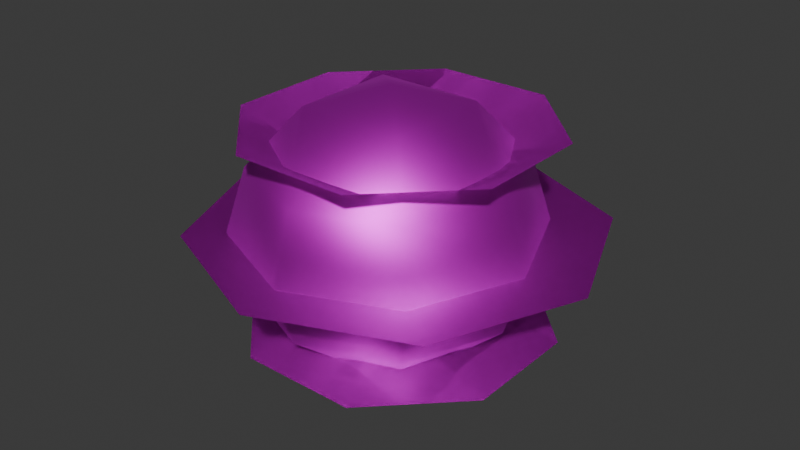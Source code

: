 # Source: PrismBall_X.blend  (saved by Blender 4.4.32; exported with 4.5.12 LTS)
import bpy
from mathutils import Matrix  # noqa: F401  (used for matrix-valued properties, if any)

bpy.ops.wm.read_factory_settings(use_empty=True)
scene = bpy.context.scene
scene.name = 'Scene'

# ---- images (referenced by path relative to the original .blend; pixels are not part of the script)
import os
ASSET_DIR = os.environ.get("B2B_ASSET_DIR", "")  # directory of the original .blend (textures are referenced by path, not embedded)
HERE = os.path.dirname(os.path.abspath(__file__))  # packed textures are extracted next to this script under _unpacked/

def load_image(name, relpath, width, height, colorspace="sRGB"):
    """Load a texture the original file referenced (path relative to the .blend, or extracted next to this script)."""
    p = next((c for c in (os.path.join(HERE, relpath), os.path.join(ASSET_DIR, relpath)) if relpath and os.path.exists(c)), "")
    if p:
        img = bpy.data.images.load(p, check_existing=True)
        img.name = name
    else:  # same state as the original file: an image datablock whose file is absent (Cycles renders it pink)
        img = bpy.data.images.new(name, width, height)
        img.source = "FILE"
        img.filepath = "//" + (relpath or name)
    img.colorspace_settings.name = colorspace
    return img
img_prismball_x_png = load_image('PrismBall_X.png', 'PrismBall_X.png', 1024, 1024, 'sRGB')

# ---- materials (node trees are filled in below, after node groups)
mat_sm_1 = bpy.data.materials.new('sm_1')
mat_sm_1.roughness = 0.5528
mat_sm_1.specular_intensity = 1.0
mat_sm_1.metallic = 1.0
mat_sm_0 = bpy.data.materials.new('sm_0')
mat_sm_0.roughness = 0.5528
mat_sm_0.specular_intensity = 1.0
mat_sm_0.metallic = 1.0

# ---- material node trees
mat_sm_1.use_nodes = True; mat_sm_1.node_tree.nodes.clear()
_N = mat_sm_1.node_tree.nodes; _L = mat_sm_1.node_tree.links
n0 = _N.new('ShaderNodeBsdfPrincipled'); n0.name = 'Principled BSDF'; n0.location = (10, 300)
n0.inputs[1].default_value = 1.0
n0.inputs[2].default_value = 0.5528
n0.inputs[13].default_value = 1.0
n0.inputs[27].default_value = (0.0, 0.0, 0.0, 1.0)
n0.inputs[28].default_value = 1.0
n1 = _N.new('ShaderNodeOutputMaterial'); n1.name = 'Material Output'; n1.location = (300, 300)
n2 = _N.new('ShaderNodeNormalMap'); n2.name = 'Normal Map'; n2.location = (-300, -300)
n2.label = 'Normal/Map'
n3 = _N.new('ShaderNodeTexImage'); n3.name = 'Image Texture'; n3.location = (-300, 600)
n3.image = img_prismball_x_png
_L.new(n0.outputs[0], n1.inputs[0])
_L.new(n2.outputs[0], n0.inputs[5])
_L.new(n3.outputs[0], n0.inputs[0])
n1.is_active_output = True
mat_sm_0.use_nodes = True; mat_sm_0.node_tree.nodes.clear()
_N = mat_sm_0.node_tree.nodes; _L = mat_sm_0.node_tree.links
n0 = _N.new('ShaderNodeBsdfPrincipled'); n0.name = 'Principled BSDF'; n0.location = (10, 300)
n0.inputs[1].default_value = 1.0
n0.inputs[2].default_value = 0.5528
n0.inputs[13].default_value = 1.0
n0.inputs[27].default_value = (0.0, 0.0, 0.0, 1.0)
n0.inputs[28].default_value = 1.0
n1 = _N.new('ShaderNodeOutputMaterial'); n1.name = 'Material Output'; n1.location = (300, 300)
n2 = _N.new('ShaderNodeNormalMap'); n2.name = 'Normal Map'; n2.location = (-300, -300)
n2.label = 'Normal/Map'
n3 = _N.new('ShaderNodeTexImage'); n3.name = 'Image Texture'; n3.location = (-300, 600)
n3.image = img_prismball_x_png
_L.new(n0.outputs[0], n1.inputs[0])
_L.new(n2.outputs[0], n0.inputs[5])
_L.new(n3.outputs[0], n0.inputs[0])
n1.is_active_output = True

# ---- world
world_world = bpy.data.worlds.new('World'); scene.world = world_world
world_world.use_nodes = True; world_world.node_tree.nodes.clear()
_N = world_world.node_tree.nodes; _L = world_world.node_tree.links
n0 = _N.new('ShaderNodeOutputWorld'); n0.name = 'World Output'; n0.location = (300, 300)
n1 = _N.new('ShaderNodeBackground'); n1.name = 'Background'; n1.location = (10, 300)
n1.inputs[0].default_value = (0.05088, 0.05088, 0.05088, 1.0)
_L.new(n1.outputs[0], n0.inputs[0])
n0.is_active_output = True
world_world.color = (0.05088, 0.05088, 0.05088)
world_world.sun_shadow_jitter_overblur = 0.0

# ---- meshes
me_sm_1_mesh0001 = bpy.data.meshes.new('sm_1_mesh0001')
me_sm_1_mesh0001.from_pydata([(22.86, -0.2082, -9.537e-07), (16.17, -0.2082, 16.17), (-9.537e-07, -0.03953, -9.537e-07), (16.17, -0.2082, 16.17), (-9.537e-07, -0.2082, 22.86), (-9.537e-07, -0.2082, 22.86), (-16.17, -0.2082, 16.17), (-16.17, -0.2082, 16.17), (-22.86, -0.2082, -9.537e-07), (16.17, -0.2082, -16.17), (22.86, -0.2082, -9.537e-07), (-9.537e-07, -0.03953, -9.537e-07), (-9.537e-07, -0.2082, -22.86), (16.17, -0.2082, -16.17), (-16.17, -0.2082, -16.17), (-9.537e-07, -0.2082, -22.86), (-22.86, -0.2082, -9.537e-07), (-16.17, -0.2082, -16.17), (-6.677, -11.27, -16.12), (-16.12, -11.27, -6.677), (-9.537e-07, -3.593, -9.537e-07), (6.677, -11.27, -16.12), (-6.677, -11.27, -16.12), (16.12, -11.27, -6.677), (6.677, -11.27, -16.12), (-16.12, -11.27, -6.677), (-16.12, -11.27, 6.677), (-16.12, -11.27, 6.677), (-6.677, -11.27, 16.12), (-9.537e-07, -3.593, -9.537e-07), (16.12, -11.27, 6.677), (16.12, -11.27, -6.677), (-6.677, -11.27, 16.12), (6.677, -11.27, 16.12), (6.677, -11.27, 16.12), (16.12, -11.27, 6.677), (-9.537e-07, 3.782, -9.537e-07), (-16.12, 11.46, -6.677), (-6.677, 11.46, -16.12), (-6.677, 11.46, -16.12), (6.677, 11.46, -16.12), (6.677, 11.46, -16.12), (16.12, 11.46, -6.677), (-16.12, 11.46, 6.677), (-16.12, 11.46, -6.677), (-9.537e-07, 3.782, -9.537e-07), (-6.677, 11.46, 16.12), (-16.12, 11.46, 6.677), (16.12, 11.46, -6.677), (16.12, 11.46, 6.677), (6.677, 11.46, 16.12), (-6.677, 11.46, 16.12), (16.12, 11.46, 6.677), (6.677, 11.46, 16.12), (-9.537e-07, -0.03953, -9.537e-07), (16.17, -0.2082, 16.17), (22.86, -0.2082, -9.537e-07), (-9.537e-07, -0.2082, 22.86), (16.17, -0.2082, 16.17), (-16.17, -0.2082, 16.17), (-9.537e-07, -0.2082, 22.86), (-22.86, -0.2082, -9.537e-07), (-16.17, -0.2082, 16.17), (-9.537e-07, -0.03953, -9.537e-07), (22.86, -0.2082, -9.537e-07), (16.17, -0.2082, -16.17), (16.17, -0.2082, -16.17), (-9.537e-07, -0.2082, -22.86), (-9.537e-07, -0.2082, -22.86), (-16.17, -0.2082, -16.17), (-16.17, -0.2082, -16.17), (-22.86, -0.2082, -9.537e-07), (-9.537e-07, -3.593, -9.537e-07), (-16.12, -11.27, -6.677), (-6.677, -11.27, -16.12), (-6.677, -11.27, -16.12), (6.677, -11.27, -16.12), (6.677, -11.27, -16.12), (16.12, -11.27, -6.677), (-16.12, -11.27, 6.677), (-16.12, -11.27, -6.677), (-9.537e-07, -3.593, -9.537e-07), (-6.677, -11.27, 16.12), (-16.12, -11.27, 6.677), (16.12, -11.27, -6.677), (16.12, -11.27, 6.677), (6.677, -11.27, 16.12), (-6.677, -11.27, 16.12), (16.12, -11.27, 6.677), (6.677, -11.27, 16.12), (-6.677, 11.46, -16.12), (-16.12, 11.46, -6.677), (-9.537e-07, 3.782, -9.537e-07), (6.677, 11.46, -16.12), (-6.677, 11.46, -16.12), (16.12, 11.46, -6.677), (6.677, 11.46, -16.12), (-16.12, 11.46, -6.677), (-16.12, 11.46, 6.677), (-16.12, 11.46, 6.677), (-6.677, 11.46, 16.12), (-9.537e-07, 3.782, -9.537e-07), (16.12, 11.46, 6.677), (16.12, 11.46, -6.677), (-6.677, 11.46, 16.12), (6.677, 11.46, 16.12), (6.677, 11.46, 16.12), (16.12, 11.46, 6.677), (9.731, 7.315, -9.731), (-0.7269, 0.0, -16.35), (-0.7269, 7.315, -14.06), (-12.8, 0.0, -11.35), (-11.18, 7.315, -9.731), (-17.8, 0.0, 0.7269), (-15.52, 7.315, 0.7269), (-12.8, 0.0, 12.8), (-11.18, 7.315, 11.18), (-0.7269, 0.0, 17.8), (-0.7269, 7.315, 15.52), (11.35, 0.0, 12.8), (9.731, 7.315, 11.18), (16.35, 0.0, 0.7269), (14.06, 7.315, 0.7269), (11.35, 0.0, -11.35), (9.731, 7.315, -9.731), (5.443, 13.62, -5.443), (9.731, 7.315, -9.731), (-0.7269, 7.315, -14.06), (-6.897, 13.62, -5.443), (-11.18, 7.315, -9.731), (-15.52, 7.315, 0.7269), (-6.897, 13.62, 6.897), (-11.18, 7.315, 11.18), (-0.7269, 7.315, 15.52), (5.443, 13.62, 6.897), (9.731, 7.315, 11.18), (14.06, 7.315, 0.7269), (-0.7269, 15.73, 0.7269), (9.731, -7.315, -9.731), (-0.7269, 0.0, -16.35), (11.35, 0.0, -11.35), (-0.7269, -7.315, -14.06), (-12.8, 0.0, -11.35), (-11.18, -7.315, -9.731), (-17.8, 0.0, 0.7269), (-15.52, -7.315, 0.7269), (-12.8, 0.0, 12.8), (-11.18, -7.315, 11.18), (-0.7269, 0.0, 17.8), (-0.7269, -7.315, 15.52), (11.35, 0.0, 12.8), (9.731, -7.315, 11.18), (16.35, 0.0, 0.7269), (14.06, -7.315, 0.7269), (11.35, 0.0, -11.35), (5.443, -13.62, -5.443), (-0.7269, -7.315, -14.06), (9.731, -7.315, -9.731), (-6.897, -13.62, -5.443), (-11.18, -7.315, -9.731), (-15.52, -7.315, 0.7269), (-6.897, -13.62, 6.897), (-11.18, -7.315, 11.18), (-0.7269, -7.315, 15.52), (5.443, -13.62, 6.897), (9.731, -7.315, 11.18), (14.06, -7.315, 0.7269), (-0.7269, -15.73, 0.7269), (11.35, 0.0, -11.35), (9.731, -7.315, -9.731)], [], [(53, 45, 52), (51, 45, 50), (49, 45, 48), (47, 45, 46), (44, 36, 43), (42, 36, 41), (40, 36, 39), (38, 36, 37), (29, 34, 35), (29, 32, 33), (29, 30, 31), (29, 27, 28), (20, 25, 26), (20, 23, 24), (20, 21, 22), (20, 18, 19), (11, 16, 17), (11, 14, 15), (11, 12, 13), (11, 9, 10), (2, 7, 8), (2, 5, 6), (2, 3, 4), (2, 0, 1), (101, 106, 107), (101, 104, 105), (101, 102, 103), (101, 99, 100), (92, 97, 98), (92, 95, 96), (92, 93, 94), (92, 90, 91), (89, 81, 88), (87, 81, 86), (85, 81, 84), (83, 81, 82), (80, 72, 79), (78, 72, 77), (76, 72, 75), (74, 72, 73), (71, 63, 70), (69, 63, 68), (67, 63, 66), (65, 63, 64), (62, 54, 61), (60, 54, 59), (58, 54, 57), (56, 54, 55), (153, 169, 154), (152, 153, 154), (151, 153, 152), (150, 151, 152), (149, 151, 150), (148, 149, 150), (147, 149, 148), (146, 147, 148), (145, 147, 146), (144, 145, 146), (143, 145, 144), (142, 143, 144), (141, 143, 142), (139, 141, 142), (138, 141, 139), (140, 138, 139), (108, 168, 109), (110, 108, 109), (110, 109, 111), (112, 110, 111), (112, 111, 113), (114, 112, 113), (114, 113, 115), (116, 114, 115), (116, 115, 117), (118, 116, 117), (118, 117, 119), (120, 118, 119), (120, 119, 121), (122, 120, 121), (122, 121, 123), (124, 122, 123), (166, 155, 157), (157, 155, 156), (156, 155, 158), (156, 158, 159), (159, 158, 160), (160, 158, 161), (160, 161, 162), (166, 164, 155), (155, 164, 167), (158, 155, 167), (161, 158, 167), (164, 161, 167), (163, 161, 164), (162, 161, 163), (165, 164, 166), (163, 164, 165), (126, 125, 136), (125, 134, 136), (136, 134, 135), (135, 134, 133), (134, 131, 133), (133, 131, 132), (132, 131, 130), (127, 125, 126), (128, 125, 127), (137, 125, 128), (137, 134, 125), (137, 131, 134), (137, 128, 131), (131, 128, 130), (130, 128, 129), (129, 128, 127)])
me_sm_1_mesh0001.polygons.foreach_set('use_smooth', [True] * 112)
me_sm_1_mesh0001.polygons.foreach_set('material_index', [0, 0, 0, 0, 0, 0, 0, 0, 0, 0, 0, 0, 0, 0, 0, 0, 0, 0, 0, 0, 0, 0, 0, 0, 0, 0, 0, 0, 0, 0, 0, 0, 0, 0, 0, 0, 0, 0, 0, 0, 0, 0, 0, 0, 0, 0, 0, 0, 1, 1, 1, 1, 1, 1, 1, 1, 1, 1, 1, 1, 1, 1, 1, 1, 1, 1, 1, 1, 1, 1, 1, 1, 1, 1, 1, 1, 1, 1, 1, 1, 1, 1, 1, 1, 1, 1, 1, 1, 1, 1, 1, 1, 1, 1, 1, 1, 1, 1, 1, 1, 1, 1, 1, 1, 1, 1, 1, 1, 1, 1, 1, 1])
_uv = me_sm_1_mesh0001.uv_layers.new(name='DiffuseUV')
_uv.uv.foreach_set('vector', [0.0382, 0.1307, 0.2229, 0.6006, 0.4075, 0.1307, 0.0382, 0.1307, 0.2229, 0.6006, 0.4075, 0.1307, 0.0382, 0.1307, 0.2229, 0.6006, 0.4075, 0.1307, 0.0382, 0.1307, 0.2229, 0.6006, 0.4075, 0.1307, 0.4075, 0.1307, 0.2229, 0.6006, 0.0382, 0.1307, 0.4075, 0.1307, 0.2229, 0.6006, 0.0382, 0.1307, 0.4075, 0.1307, 0.2229, 0.6006, 0.0382, 0.1307, 0.4075, 0.1307, 0.2229, 0.6006, 0.0382, 0.1307, 0.2229, 0.6006, 0.0382, 0.1307, 0.4075, 0.1307, 0.2229, 0.6006, 0.0382, 0.1307, 0.4075, 0.1307, 0.2229, 0.6006, 0.0382, 0.1307, 0.4075, 0.1307, 0.2229, 0.6006, 0.0382, 0.1307, 0.4075, 0.1307, 0.2229, 0.6006, 0.4075, 0.1307, 0.0382, 0.1307, 0.2229, 0.6006, 0.4075, 0.1307, 0.0382, 0.1307, 0.2229, 0.6006, 0.4075, 0.1307, 0.0382, 0.1307, 0.2229, 0.6006, 0.4075, 0.1307, 0.0382, 0.1307, 0.2229, 0.6006, 0.0382, 0.1307, 0.4075, 0.1307, 0.2229, 0.6006, 0.0382, 0.1307, 0.4075, 0.1307, 0.2229, 0.6006, 0.0382, 0.1307, 0.4075, 0.1307, 0.2229, 0.6006, 0.0382, 0.1307, 0.4075, 0.1307, 0.2229, 0.6006, 0.4075, 0.1307, 0.0382, 0.1307, 0.2229, 0.6006, 0.4075, 0.1307, 0.0382, 0.1307, 0.2229, 0.6006, 0.4075, 0.1307, 0.0382, 0.1307, 0.2229, 0.6006, 0.4075, 0.1307, 0.0382, 0.1307, 0.2229, 0.6006, 0.0382, 0.1307, 0.4075, 0.1307, 0.2229, 0.6006, 0.0382, 0.1307, 0.4075, 0.1307, 0.2229, 0.6006, 0.0382, 0.1307, 0.4075, 0.1307, 0.2229, 0.6006, 0.0382, 0.1307, 0.4075, 0.1307, 0.2229, 0.6006, 0.4075, 0.1307, 0.0382, 0.1307, 0.2229, 0.6006, 0.4075, 0.1307, 0.0382, 0.1307, 0.2229, 0.6006, 0.4075, 0.1307, 0.0382, 0.1307, 0.2229, 0.6006, 0.4075, 0.1307, 0.0382, 0.1307, 0.0382, 0.1307, 0.2229, 0.6006, 0.4075, 0.1307, 0.0382, 0.1307, 0.2229, 0.6006, 0.4075, 0.1307, 0.0382, 0.1307, 0.2229, 0.6006, 0.4075, 0.1307, 0.0382, 0.1307, 0.2229, 0.6006, 0.4075, 0.1307, 0.4075, 0.1307, 0.2229, 0.6006, 0.0382, 0.1307, 0.4075, 0.1307, 0.2229, 0.6006, 0.0382, 0.1307, 0.4075, 0.1307, 0.2229, 0.6006, 0.0382, 0.1307, 0.4075, 0.1307, 0.2229, 0.6006, 0.0382, 0.1307, 0.0382, 0.1307, 0.2229, 0.6006, 0.4075, 0.1307, 0.0382, 0.1307, 0.2229, 0.6006, 0.4075, 0.1307, 0.0382, 0.1307, 0.2229, 0.6006, 0.4075, 0.1307, 0.0382, 0.1307, 0.2229, 0.6006, 0.4075, 0.1307, 0.4075, 0.1307, 0.2229, 0.6006, 0.0382, 0.1307, 0.4075, 0.1307, 0.2229, 0.6006, 0.0382, 0.1307, 0.4075, 0.1307, 0.2229, 0.6006, 0.0382, 0.1307, 0.4075, 0.1307, 0.2229, 0.6006, 0.0382, 0.1307, 0.1037, 0.0965, 0.01099, 0.0965, 0.01099, 0.01171, 0.1037, 0.01171, 0.1037, 0.0965, 0.01099, 0.01171, 0.2069, 0.0965, 0.1037, 0.0965, 0.1037, 0.01171, 0.2069, 0.01171, 0.2069, 0.0965, 0.1037, 0.01171, 0.3278, 0.0965, 0.2069, 0.0965, 0.2069, 0.01171, 0.3279, 0.01171, 0.3278, 0.0965, 0.2069, 0.01171, 0.4587, 0.0965, 0.3278, 0.0965, 0.3279, 0.01171, 0.4587, 0.01171, 0.4587, 0.0965, 0.3279, 0.01171, 0.5956, 0.0965, 0.4587, 0.0965, 0.4587, 0.01171, 0.5956, 0.01171, 0.5956, 0.0965, 0.4587, 0.01171, 0.7307, 0.0965, 0.5956, 0.0965, 0.5956, 0.01171, 0.7307, 0.01171, 0.7307, 0.0965, 0.5956, 0.01171, 0.8628, 0.0965, 0.7307, 0.0965, 0.7307, 0.01171, 0.8628, 0.01171, 0.8628, 0.0965, 0.7307, 0.01171, 0.985, 0.0965, 0.8628, 0.0965, 0.8628, 0.01171, 0.9841, 0.01171, 0.985, 0.0965, 0.8628, 0.01171, 0.985, 0.0965, 0.9841, 0.01171, 0.8628, 0.01171, 0.8628, 0.0965, 0.985, 0.0965, 0.8628, 0.01171, 0.8628, 0.0965, 0.8628, 0.01171, 0.7307, 0.01171, 0.7307, 0.0965, 0.8628, 0.0965, 0.7307, 0.01171, 0.7307, 0.0965, 0.7307, 0.01171, 0.5956, 0.01171, 0.5956, 0.0965, 0.7307, 0.0965, 0.5956, 0.01171, 0.5956, 0.0965, 0.5956, 0.01171, 0.4587, 0.01171, 0.4587, 0.0965, 0.5956, 0.0965, 0.4587, 0.01171, 0.4587, 0.0965, 0.4587, 0.01171, 0.3279, 0.01171, 0.3278, 0.0965, 0.4587, 0.0965, 0.3279, 0.01171, 0.3278, 0.0965, 0.3279, 0.01171, 0.2069, 0.01171, 0.2069, 0.0965, 0.3278, 0.0965, 0.2069, 0.01171, 0.2069, 0.0965, 0.2069, 0.01171, 0.1037, 0.01171, 0.1037, 0.0965, 0.2069, 0.0965, 0.1037, 0.01171, 0.1037, 0.0965, 0.1037, 0.01171, 0.01099, 0.01171, 0.01099, 0.0965, 0.1037, 0.0965, 0.01099, 0.01171, 0.3658, 0.8722, 0.4674, 0.6106, 0.2657, 0.6081, 0.2657, 0.6081, 0.4674, 0.6106, 0.3799, 0.3605, 0.3799, 0.3605, 0.4674, 0.6106, 0.6242, 0.4521, 0.3799, 0.3605, 0.6242, 0.4521, 0.6238, 0.2358, 0.6238, 0.2358, 0.6242, 0.4521, 0.867, 0.3625, 0.867, 0.3625, 0.6242, 0.4521, 0.7747, 0.6106, 0.867, 0.3625, 0.7747, 0.6106, 0.9823, 0.6141, 0.3658, 0.8722, 0.6242, 0.7727, 0.4674, 0.6106, 0.4674, 0.6106, 0.6242, 0.7727, 0.6242, 0.6106, 0.6242, 0.4521, 0.4674, 0.6106, 0.6242, 0.6106, 0.7747, 0.6106, 0.6242, 0.4521, 0.6242, 0.6106, 0.6242, 0.7727, 0.7747, 0.6106, 0.6242, 0.6106, 0.8664, 0.8648, 0.7747, 0.6106, 0.6242, 0.7727, 0.9823, 0.6141, 0.7747, 0.6106, 0.8664, 0.8648, 0.6215, 0.9817, 0.6242, 0.7727, 0.3658, 0.8722, 0.8664, 0.8648, 0.6242, 0.7727, 0.6215, 0.9817, 0.2657, 0.6081, 0.4674, 0.6106, 0.3658, 0.8722, 0.4674, 0.6106, 0.6242, 0.7727, 0.3658, 0.8722, 0.3658, 0.8722, 0.6242, 0.7727, 0.6215, 0.9817, 0.6215, 0.9817, 0.6242, 0.7727, 0.8664, 0.8648, 0.6242, 0.7727, 0.7747, 0.6106, 0.8664, 0.8648, 0.8664, 0.8648, 0.7747, 0.6106, 0.9823, 0.6141, 0.9823, 0.6141, 0.7747, 0.6106, 0.867, 0.3625, 0.3799, 0.3605, 0.4674, 0.6106, 0.2657, 0.6081, 0.6242, 0.4521, 0.4674, 0.6106, 0.3799, 0.3605, 0.6242, 0.6106, 0.4674, 0.6106, 0.6242, 0.4521, 0.6242, 0.6106, 0.6242, 0.7727, 0.4674, 0.6106, 0.6242, 0.6106, 0.7747, 0.6106, 0.6242, 0.7727, 0.6242, 0.6106, 0.6242, 0.4521, 0.7747, 0.6106, 0.7747, 0.6106, 0.6242, 0.4521, 0.867, 0.3625, 0.867, 0.3625, 0.6242, 0.4521, 0.6238, 0.2358, 0.6238, 0.2358, 0.6242, 0.4521, 0.3799, 0.3605])
_ca = me_sm_1_mesh0001.color_attributes.new('Attribute', 'BYTE_COLOR', 'CORNER')
_ca.data.foreach_set('color', [0.0, 0.0, 0.0, 0.0, 0.0, 0.0, 0.0, 0.0, 0.0, 0.0, 0.0, 0.0, 0.0, 0.0, 0.0, 0.0, 0.0, 0.0, 0.0, 0.0, 0.0, 0.0, 0.0, 0.0, 0.0, 0.0, 0.0, 0.0, 0.0, 0.0, 0.0, 0.0, 0.0, 0.0, 0.0, 0.0, 0.0, 0.0, 0.0, 0.0, 0.0, 0.0, 0.0, 0.0, 0.0, 0.0, 0.0, 0.0, 0.0, 0.0, 0.0, 0.0, 0.0, 0.0, 0.0, 0.0, 0.0, 0.0, 0.0, 0.0, 0.0, 0.0, 0.0, 0.0, 0.0, 0.0, 0.0, 0.0, 0.0, 0.0, 0.0, 0.0, 0.0, 0.0, 0.0, 0.0, 0.0, 0.0, 0.0, 0.0, 0.0, 0.0, 0.0, 0.0, 0.0, 0.0, 0.0, 0.0, 0.0, 0.0, 0.0, 0.0, 0.0, 0.0, 0.0, 0.0, 0.0, 0.0, 0.0, 0.0, 0.0, 0.0, 0.0, 0.0, 0.0, 0.0, 0.0, 0.0, 0.0, 0.0, 0.0, 0.0, 0.0, 0.0, 0.0, 0.0, 0.0, 0.0, 0.0, 0.0, 0.0, 0.0, 0.0, 0.0, 0.0, 0.0, 0.0, 0.0, 0.0, 0.0, 0.0, 0.0, 0.0, 0.0, 0.0, 0.0, 0.0, 0.0, 0.0, 0.0, 0.0, 0.0, 0.0, 0.0, 0.0, 0.0, 0.0, 0.0, 0.0, 0.0, 0.0, 0.0, 0.0, 0.0, 0.0, 0.0, 0.0, 0.0, 0.0, 0.0, 0.0, 0.0, 0.0, 0.0, 0.0, 0.0, 0.0, 0.0, 0.0, 0.0, 0.0, 0.0, 0.0, 0.0, 0.0, 0.0, 0.0, 0.0, 0.0, 0.0, 0.0, 0.0, 0.0, 0.0, 0.0, 0.0, 0.0, 0.0, 0.0, 0.0, 0.0, 0.0, 0.0, 0.0, 0.0, 0.0, 0.0, 0.0, 0.0, 0.0, 0.0, 0.0, 0.0, 0.0, 0.0, 0.0, 0.0, 0.0, 0.0, 0.0, 0.0, 0.0, 0.0, 0.0, 0.0, 0.0, 0.0, 0.0, 0.0, 0.0, 0.0, 0.0, 0.0, 0.0, 0.0, 0.0, 0.0, 0.0, 0.0, 0.0, 0.0, 0.0, 0.0, 0.0, 0.0, 0.0, 0.0, 0.0, 0.0, 0.0, 0.0, 0.0, 0.0, 0.0, 0.0, 0.0, 0.0, 0.0, 0.0, 0.0, 0.0, 0.0, 0.0, 0.0, 0.0, 0.0, 0.0, 0.0, 0.0, 0.0, 0.0, 0.0, 0.0, 0.0, 0.0, 0.0, 0.0, 0.0, 0.0, 0.0, 0.0, 0.0, 0.0, 0.0, 0.0, 0.0, 0.0, 0.0, 0.0, 0.0, 0.0, 0.0, 0.0, 0.0, 0.0, 0.0, 0.0, 0.0, 0.0, 0.0, 0.0, 0.0, 0.0, 0.0, 0.0, 0.0, 0.0, 0.0, 0.0, 0.0, 0.0, 0.0, 0.0, 0.0, 0.0, 0.0, 0.0, 0.0, 0.0, 0.0, 0.0, 0.0, 0.0, 0.0, 0.0, 0.0, 0.0, 0.0, 0.0, 0.0, 0.0, 0.0, 0.0, 0.0, 0.0, 0.0, 0.0, 0.0, 0.0, 0.0, 0.0, 0.0, 0.0, 0.0, 0.0, 0.0, 0.0, 0.0, 0.0, 0.0, 0.0, 0.0, 0.0, 0.0, 0.0, 0.0, 0.0, 0.0, 0.0, 0.0, 0.0, 0.0, 0.0, 0.0, 0.0, 0.0, 0.0, 0.0, 0.0, 0.0, 0.0, 0.0, 0.0, 0.0, 0.0, 0.0, 0.0, 0.0, 0.0, 0.0, 0.0, 0.0, 0.0, 0.0, 0.0, 0.0, 0.0, 0.0, 0.0, 0.0, 0.0, 0.0, 0.0, 0.0, 0.0, 0.0, 0.0, 0.0, 0.0, 0.0, 0.0, 0.0, 0.0, 0.0, 0.0, 0.0, 0.0, 0.0, 0.0, 0.0, 0.0, 0.0, 0.0, 0.0, 0.0, 0.0, 0.0, 0.0, 0.0, 0.0, 0.0, 0.0, 0.0, 0.0, 0.0, 0.0, 0.0, 0.0, 0.0, 0.0, 0.0, 0.0, 0.0, 0.0, 0.0, 0.0, 0.0, 0.0, 0.0, 0.0, 0.0, 0.0, 0.0, 0.0, 0.0, 0.0, 0.0, 0.0, 0.0, 0.0, 0.0, 0.0, 0.0, 0.0, 0.0, 0.0, 0.0, 0.0, 0.0, 0.0, 0.0, 0.0, 0.0, 0.0, 0.0, 0.0, 0.0, 0.0, 0.0, 0.0, 0.0, 0.0, 0.0, 0.0, 0.0, 0.0, 0.0, 0.0, 0.0, 0.0, 0.0, 0.0, 0.0, 0.0, 0.0, 0.0, 0.0, 0.0, 0.0, 0.0, 0.0, 0.0, 0.0, 0.0, 0.0, 0.0, 0.0, 0.0, 0.0, 0.0, 0.0, 0.0, 0.0, 0.0, 0.0, 0.0, 0.0, 0.0, 0.0, 0.0, 0.0, 0.0, 0.0, 0.0, 0.0, 0.0, 0.0, 0.0, 0.0, 0.0, 0.0, 0.0, 0.0, 0.0, 0.0, 0.0, 0.0, 0.0, 0.0, 0.0, 0.0, 0.0, 0.0, 0.0, 0.0, 0.0, 0.0, 0.0, 0.0, 0.0, 0.0, 0.0, 0.0, 0.0, 0.0, 0.0, 0.0, 0.0, 0.0, 0.0, 0.0, 0.0, 0.0, 0.0, 0.0, 0.0, 0.0, 0.0, 0.0, 0.0, 0.0, 0.0, 0.0, 0.0, 0.0, 0.0, 0.0, 0.0, 0.0, 0.0, 0.0, 0.0, 0.0, 0.0, 0.0, 0.0, 0.0, 0.0, 0.0, 0.0, 0.0, 0.0, 0.0, 0.0, 0.0, 0.0, 0.0, 0.0, 0.0, 0.0, 0.0, 0.0, 0.0, 0.0, 0.0, 0.0, 0.0, 0.0, 0.0, 0.0, 0.0, 0.0, 0.0, 0.0, 0.0, 0.0, 0.0, 0.0, 0.0, 0.0, 0.0, 0.0, 0.0, 0.0, 0.0, 0.0, 0.0, 0.0, 0.0, 0.0, 0.0, 0.0, 0.0, 0.0, 0.0, 0.0, 0.0, 0.0, 0.0, 0.0, 0.0, 0.0, 0.0, 0.0, 0.0, 0.0, 0.0, 0.0, 0.0, 0.0, 0.0, 0.0, 0.0, 0.0, 0.0, 0.0, 0.0, 0.0, 0.0, 0.0, 0.0, 0.0, 0.0, 0.0, 0.0, 0.0, 0.0, 0.0, 0.0, 0.0, 0.0, 0.0, 0.0, 0.0, 0.0, 0.0, 0.0, 0.0, 0.0, 0.0, 0.0, 0.0, 0.0, 0.0, 0.0, 0.0, 0.0, 0.0, 0.0, 0.0, 0.0, 0.0, 0.0, 0.0, 0.0, 0.0, 0.0, 0.0, 0.0, 0.0, 0.0, 0.0, 0.0, 0.0, 0.0, 0.0, 0.0, 0.0, 0.0, 0.0, 0.0, 0.0, 0.0, 0.0, 0.0, 0.0, 0.0, 0.0, 0.0, 0.0, 0.0, 0.0, 0.0, 0.0, 0.0, 0.0, 0.0, 0.0, 0.0, 0.0, 0.0, 0.0, 0.0, 0.0, 0.0, 0.0, 0.0, 0.0, 0.0, 0.0, 0.0, 0.0, 0.0, 0.0, 0.0, 0.0, 0.0, 0.0, 0.0, 0.0, 0.0, 0.0, 0.0, 0.0, 0.0, 0.0, 0.0, 0.0, 0.0, 0.0, 0.0, 0.0, 0.0, 0.0, 0.0, 0.0, 0.0, 0.0, 0.0, 0.0, 0.0, 0.0, 0.0, 0.0, 0.0, 0.0, 0.0, 0.0, 0.0, 0.0, 0.0, 0.0, 0.0, 0.0, 0.0, 0.0, 0.0, 0.0, 0.0, 0.0, 0.0, 0.0, 0.0, 0.0, 0.0, 0.0, 0.0, 0.0, 0.0, 0.0, 0.0, 0.0, 0.0, 0.0, 0.0, 0.0, 0.0, 0.0, 0.0, 0.0, 0.0, 0.0, 0.0, 0.0, 0.0, 0.0, 0.0, 0.0, 0.0, 0.0, 0.0, 0.0, 0.0, 0.0, 0.0, 0.0, 0.0, 0.0, 0.0, 0.0, 0.0, 0.0, 0.0, 0.0, 0.0, 0.0, 0.0, 0.0, 0.0, 0.0, 0.0, 0.0, 0.0, 0.0, 0.0, 0.0, 0.0, 0.0, 0.0, 0.0, 0.0, 0.0, 0.0, 0.0, 0.0, 0.0, 0.0, 0.0, 0.0, 0.0, 0.0, 0.0, 0.0, 0.0, 0.0, 0.0, 0.0, 0.0, 0.0, 0.0, 0.0, 0.0, 0.0, 0.0, 0.0, 0.0, 0.0, 0.0, 0.0, 0.0, 0.0, 0.0, 0.0, 0.0, 0.0, 0.0, 0.0, 0.0, 0.0, 0.0, 0.0, 0.0, 0.0, 0.0, 0.0, 0.0, 0.0, 0.0, 0.0, 0.0, 0.0, 0.0, 0.0, 0.0, 0.0, 0.0, 0.0, 0.0, 0.0, 0.0, 0.0, 0.0, 0.0, 0.0, 0.0, 0.0, 0.0, 0.0, 0.0, 0.0, 0.0, 0.0, 0.0, 0.0, 0.0, 0.0, 0.0, 0.0, 0.0, 0.0, 0.0, 0.0, 0.0, 0.0, 0.0, 0.0, 0.0, 0.0, 0.0, 0.0, 0.0, 0.0, 0.0, 0.0, 0.0, 0.0, 0.0, 0.0, 0.0, 0.0, 0.0, 0.0, 0.0, 0.0, 0.0, 0.0, 0.0, 0.0, 0.0, 0.0, 0.0, 0.0, 0.0, 0.0, 0.0, 0.0, 0.0, 0.0, 0.0, 0.0, 0.0, 0.0, 0.0, 0.0, 0.0, 0.0, 0.0, 0.0, 0.0, 0.0, 0.0, 0.0, 0.0, 0.0, 0.0, 0.0, 0.0, 0.0, 0.0, 0.0, 0.0, 0.0, 0.0, 0.0, 0.0, 0.0, 0.0, 0.0, 0.0, 0.0, 0.0, 0.0, 0.0, 0.0, 0.0, 0.0, 0.0, 0.0, 0.0, 0.0, 0.0, 0.0, 0.0, 0.0, 0.0, 0.0, 0.0, 0.0, 0.0, 0.0, 0.0, 0.0, 0.0, 0.0, 0.0, 0.0, 0.0, 0.0, 0.0, 0.0, 0.0, 0.0, 0.0, 0.0, 0.0, 0.0, 0.0, 0.0, 0.0, 0.0, 0.0, 0.0, 0.0, 0.0, 0.0, 0.0, 0.0, 0.0, 0.0, 0.0, 0.0, 0.0, 0.0, 0.0, 0.0, 0.0, 0.0, 0.0, 0.0, 0.0, 0.0, 0.0, 0.0, 0.0, 0.0, 0.0, 0.0, 0.0, 0.0, 0.0, 0.0, 0.0, 0.0, 0.0, 0.0, 0.0, 0.0, 0.0, 0.0, 0.0, 0.0, 0.0, 0.0, 0.0, 0.0, 0.0, 0.0, 0.0, 0.0, 0.0, 0.0, 0.0, 0.0, 0.0, 0.0, 0.0, 0.0, 0.0, 0.0, 0.0, 0.0, 0.0, 0.0, 0.0, 0.0, 0.0, 0.0, 0.0, 0.0, 0.0, 0.0, 0.0, 0.0, 0.0, 0.0, 0.0, 0.0, 0.0, 0.0, 0.0, 0.0, 0.0, 0.0, 0.0, 0.0, 0.0, 0.0, 0.0, 0.0, 0.0, 0.0, 0.0, 0.0, 0.0, 0.0, 0.0, 0.0, 0.0, 0.0, 0.0, 0.0, 0.0, 0.0, 0.0, 0.0, 0.0, 0.0, 0.0, 0.0, 0.0, 0.0, 0.0, 0.0, 0.0, 0.0, 0.0, 0.0, 0.0, 0.0, 0.0, 0.0, 0.0, 0.0, 0.0, 0.0, 0.0, 0.0, 0.0, 0.0, 0.0, 0.0, 0.0, 0.0, 0.0, 0.0, 0.0, 0.0, 0.0, 0.0, 0.0, 0.0, 0.0, 0.0, 0.0, 0.0, 0.0, 0.0, 0.0, 0.0, 0.0, 0.0, 0.0, 0.0, 0.0, 0.0, 0.0, 0.0, 0.0, 0.0, 0.0, 0.0, 0.0, 0.0, 0.0, 0.0, 0.0, 0.0, 0.0, 0.0, 0.0, 0.0, 0.0, 0.0, 0.0, 0.0, 0.0, 0.0, 0.0, 0.0, 0.0, 0.0, 0.0, 0.0, 0.0, 0.0, 0.0, 0.0, 0.0, 0.0, 0.0, 0.0, 0.0, 0.0, 0.0, 0.0, 0.0, 0.0, 0.0, 0.0, 0.0, 0.0, 0.0, 0.0, 0.0, 0.0, 0.0, 0.0, 0.0, 0.0, 0.0, 0.0, 0.0, 0.0, 0.0, 0.0, 0.0, 0.0, 0.0, 0.0, 0.0, 0.0, 0.0, 0.0, 0.0, 0.0, 0.0, 0.0, 0.0, 0.0, 0.0, 0.0, 0.0, 0.0, 0.0, 0.0, 0.0, 0.0, 0.0, 0.0, 0.0, 0.0, 0.0, 0.0, 0.0, 0.0, 0.0, 0.0, 0.0, 0.0, 0.0, 0.0, 0.0, 0.0, 0.0, 0.0, 0.0, 0.0, 0.0, 0.0, 0.0, 0.0, 0.0, 0.0, 0.0, 0.0, 0.0, 0.0, 0.0, 0.0, 0.0, 0.0, 0.0, 0.0, 0.0, 0.0, 0.0, 0.0, 0.0, 0.0, 0.0, 0.0, 0.0, 0.0, 0.0, 0.0, 0.0, 0.0, 0.0, 0.0, 0.0, 0.0, 0.0, 0.0, 0.0, 0.0, 0.0, 0.0, 0.0, 0.0, 0.0, 0.0, 0.0, 0.0, 0.0, 0.0, 0.0, 0.0, 0.0, 0.0, 0.0, 0.0, 0.0, 0.0, 0.0, 0.0, 0.0, 0.0, 0.0, 0.0, 0.0, 0.0, 0.0, 0.0, 0.0])
me_sm_1_mesh0001.materials.append(mat_sm_1)
me_sm_1_mesh0001.materials.append(mat_sm_0)
me_sm_1_mesh0001.update()
me_sm_1_mesh0001.normals_split_custom_set([tuple(v) for v in zip(*[iter([0.1542, -0.9153, 0.3721, 8.494e-06, -1.0, 4.725e-05, 0.3721, -0.9153, 0.1542, -0.1541, -0.9153, 0.3721, -2.74e-05, -1.0, 3.951e-05, 0.1541, -0.9153, 0.3721, 0.3721, -0.9153, 0.1541, 3.938e-05, -1.0, 2.728e-05, 0.3721, -0.9153, -0.1541, -0.3721, -0.9153, 0.1542, -4.737e-05, -1.0, 8.531e-06, -0.1542, -0.9153, 0.3721, -0.3721, -0.9153, -0.1541, -3.951e-05, -1.0, -2.745e-05, -0.3721, -0.9153, 0.1541, 0.3721, -0.9153, -0.1542, 4.724e-05, -1.0, -8.456e-06, 0.1542, -0.9153, -0.3721, 0.1541, -0.9153, -0.3721, 2.742e-05, -1.0, -3.936e-05, -0.1541, -0.9153, -0.3721, -0.1542, -0.9153, -0.3721, -8.628e-06, -1.0, -4.724e-05, -0.3721, -0.9153, -0.1542, 4.727e-05, 1.0, 8.546e-06, 0.1542, 0.9153, 0.3721, 0.3721, 0.9153, 0.1542, 2.731e-05, 1.0, 3.953e-05, -0.1541, 0.9153, 0.3721, 0.1541, 0.9153, 0.3721, 3.954e-05, 1.0, -2.734e-05, 0.3721, 0.9153, 0.1541, 0.3721, 0.9153, -0.1541, -8.687e-06, 1.0, 4.725e-05, -0.3721, 0.9153, 0.1542, -0.1542, 0.9153, 0.3721, -3.953e-05, 1.0, 2.73e-05, -0.3721, 0.9153, -0.1541, -0.3721, 0.9153, 0.1541, 8.65e-06, 1.0, -4.721e-05, 0.3721, 0.9153, -0.1542, 0.1542, 0.9153, -0.3721, -2.749e-05, 1.0, -3.948e-05, 0.1541, 0.9153, -0.3721, -0.1541, 0.9153, -0.3721, -4.74e-05, 1.0, -8.509e-06, -0.1542, 0.9153, -0.3721, -0.3721, 0.9153, -0.1542, -1.971e-05, -1.0, -7.841e-06, 0.007377, -1.0, -1.255e-05, 0.005241, -1.0, 0.005191, -8.397e-06, -1.0, -1.948e-05, 0.005191, -1.0, 0.005241, -1.255e-05, -1.0, 0.007377, 7.837e-06, -1.0, -1.971e-05, 1.255e-05, -1.0, 0.007377, -0.005191, -1.0, 0.005241, 1.955e-05, -1.0, -8.218e-06, -0.005207, -1.0, 0.005225, -0.007377, -1.0, -1.255e-05, -1.948e-05, -1.0, 8.399e-06, 0.005241, -1.0, -0.005191, 0.007377, -1.0, 1.255e-05, -7.839e-06, -1.0, 1.971e-05, -1.255e-05, -1.0, -0.007377, 0.005191, -1.0, -0.005241, 8.395e-06, -1.0, 1.948e-05, -0.005191, -1.0, -0.005241, 1.255e-05, -1.0, -0.007377, 1.971e-05, -1.0, 7.837e-06, -0.007377, -1.0, 1.255e-05, -0.005207, -1.0, -0.005225, -3.81e-05, 1.0, -1.774e-05, -0.1542, 0.9153, -0.3721, -0.3721, 0.9153, -0.1542, -1.431e-05, 1.0, -3.942e-05, 0.1541, 0.9153, -0.3721, -0.1541, 0.9153, -0.3721, -3.943e-05, 1.0, 1.438e-05, -0.3721, 0.9153, -0.1541, -0.3721, 0.9153, 0.1541, 1.787e-05, 1.0, -3.797e-05, 0.3721, 0.9153, -0.1542, 0.1542, 0.9153, -0.3721, 3.945e-05, 1.0, -1.433e-05, 0.3721, 0.9153, 0.1541, 0.3721, 0.9153, -0.1541, -1.783e-05, 1.0, 3.798e-05, -0.3721, 0.9153, 0.1542, -0.1542, 0.9153, 0.3721, 1.438e-05, 1.0, 3.931e-05, -0.1541, 0.9153, 0.3721, 0.1541, 0.9153, 0.3721, 3.819e-05, 1.0, 1.767e-05, 0.1542, 0.9153, 0.3721, 0.3721, 0.9153, 0.1542, -0.1542, -0.9153, -0.3721, -1.783e-05, -1.0, -3.816e-05, -0.3721, -0.9153, -0.1542, 0.1541, -0.9153, -0.3721, 1.433e-05, -1.0, -3.961e-05, -0.1541, -0.9153, -0.3721, -0.3721, -0.9153, -0.1541, -3.96e-05, -1.0, -1.435e-05, -0.3721, -0.9153, 0.1541, 0.3721, -0.9153, -0.1542, 3.816e-05, -1.0, -1.788e-05, 0.1542, -0.9153, -0.3721, 0.3721, -0.9153, 0.1541, 3.961e-05, -1.0, 1.438e-05, 0.3721, -0.9153, -0.1541, -0.3721, -0.9153, 0.1542, -3.813e-05, -1.0, 1.782e-05, -0.1542, -0.9153, 0.3721, -0.1541, -0.9153, 0.3721, -1.431e-05, -1.0, 3.95e-05, 0.1541, -0.9153, 0.3721, 0.1542, -0.9153, 0.3721, 1.796e-05, -1.0, 3.804e-05, 0.3721, -0.9153, 0.1542, -0.007377, 1.0, 1.255e-05, 1.941e-05, 1.0, 8.577e-06, -0.005241, 1.0, -0.005191, -0.005191, 1.0, -0.005241, 7.662e-06, 1.0, 1.978e-05, 1.255e-05, 1.0, -0.007377, -1.255e-05, 1.0, -0.007377, -8.574e-06, 1.0, 1.941e-05, 0.005191, 1.0, -0.005241, 0.005207, 1.0, -0.005225, -1.979e-05, 1.0, 7.659e-06, 0.007377, 1.0, 1.255e-05, -0.005241, 1.0, 0.005191, 1.978e-05, 1.0, -7.663e-06, -0.007377, 1.0, -1.255e-05, 1.255e-05, 1.0, 0.007377, 8.575e-06, 1.0, -1.94e-05, -0.005191, 1.0, 0.005241, 0.005191, 1.0, 0.005241, -7.658e-06, 1.0, -1.978e-05, -1.255e-05, 1.0, 0.007377, 0.007377, 1.0, -1.255e-05, -1.941e-05, 1.0, -8.573e-06, 0.005207, 1.0, 0.005225, 0.8401, -0.5382, -0.06667, 0.5651, -0.47, -0.6781, 0.7972, 3.04e-06, -0.6037, 0.9906, -5.737e-05, 0.1368, 0.8401, -0.5382, -0.06667, 0.7972, 3.04e-06, -0.6037, 0.6781, -0.4699, 0.5651, 0.8401, -0.5382, -0.06667, 0.9906, -5.737e-05, 0.1368, 0.6038, -5.731e-05, 0.7972, 0.6781, -0.4699, 0.5651, 0.9906, -5.737e-05, 0.1368, 0.06667, -0.5382, 0.8401, 0.6781, -0.4699, 0.5651, 0.6038, -5.731e-05, 0.7972, -0.1368, -5.764e-05, 0.9906, 0.06667, -0.5382, 0.8401, 0.6038, -5.731e-05, 0.7972, -0.5651, -0.4699, 0.6781, 0.06667, -0.5382, 0.8401, -0.1368, -5.764e-05, 0.9906, -0.7972, -5.734e-05, 0.6038, -0.5651, -0.4699, 0.6781, -0.1368, -5.764e-05, 0.9906, -0.8401, -0.5382, 0.06667, -0.5651, -0.4699, 0.6781, -0.7972, -5.734e-05, 0.6038, -0.9906, -5.743e-05, -0.1368, -0.8401, -0.5382, 0.06667, -0.7972, -5.734e-05, 0.6038, -0.6781, -0.4699, -0.5651, -0.8401, -0.5382, 0.06667, -0.9906, -5.743e-05, -0.1368, -0.6038, -5.692e-05, -0.7972, -0.6781, -0.4699, -0.5651, -0.9906, -5.743e-05, -0.1368, -0.06667, -0.5382, -0.8401, -0.6781, -0.4699, -0.5651, -0.6038, -5.692e-05, -0.7972, 0.1368, -5.743e-05, -0.9906, -0.06667, -0.5382, -0.8401, -0.6038, -5.692e-05, -0.7972, 0.5651, -0.4699, -0.6781, -0.06667, -0.5382, -0.8401, 0.1368, -5.743e-05, -0.9906, 0.7972, 2.673e-05, -0.6037, 0.5651, -0.4699, -0.6781, 0.1368, -5.743e-05, -0.9906, 0.565, 0.4699, -0.6781, 0.7972, 2.588e-05, -0.6037, 0.1367, 5.183e-05, -0.9906, -0.06663, 0.5383, -0.8401, 0.565, 0.4699, -0.6781, 0.1367, 5.183e-05, -0.9906, -0.06663, 0.5383, -0.8401, 0.1367, 5.183e-05, -0.9906, -0.6038, 5.138e-05, -0.7972, -0.6781, 0.4699, -0.5651, -0.06663, 0.5383, -0.8401, -0.6038, 5.138e-05, -0.7972, -0.6781, 0.4699, -0.5651, -0.6038, 5.138e-05, -0.7972, -0.9906, 5.189e-05, -0.1367, -0.8401, 0.5383, 0.06663, -0.6781, 0.4699, -0.5651, -0.9906, 5.189e-05, -0.1367, -0.8401, 0.5383, 0.06663, -0.9906, 5.189e-05, -0.1367, -0.7972, 5.183e-05, 0.6038, -0.5651, 0.4699, 0.6781, -0.8401, 0.5383, 0.06663, -0.7972, 5.183e-05, 0.6038, -0.5651, 0.4699, 0.6781, -0.7972, 5.183e-05, 0.6038, -0.1367, 5.201e-05, 0.9906, 0.06663, 0.5383, 0.8401, -0.5651, 0.4699, 0.6781, -0.1367, 5.201e-05, 0.9906, 0.06663, 0.5383, 0.8401, -0.1367, 5.201e-05, 0.9906, 0.6038, 5.168e-05, 0.7972, 0.6781, 0.4699, 0.5651, 0.06663, 0.5383, 0.8401, 0.6038, 5.168e-05, 0.7972, 0.6781, 0.4699, 0.5651, 0.6038, 5.168e-05, 0.7972, 0.9906, 5.177e-05, 0.1367, 0.8401, 0.5383, -0.06663, 0.6781, 0.4699, 0.5651, 0.9906, 5.177e-05, 0.1367, 0.8401, 0.5383, -0.06663, 0.9906, 5.177e-05, 0.1367, 0.7972, 6.83e-06, -0.6037, 0.5651, 0.4699, -0.6781, 0.8401, 0.5383, -0.06663, 0.7972, 6.83e-06, -0.6037, 0.8401, -0.5383, -0.06666, 0.3422, -0.8751, -0.3422, 0.5651, -0.47, -0.6781, 0.5651, -0.47, -0.6781, 0.3422, -0.8751, -0.3422, -0.06666, -0.5383, -0.8401, -0.06666, -0.5383, -0.8401, 0.3422, -0.8751, -0.3422, -0.3422, -0.8751, -0.3422, -0.06666, -0.5383, -0.8401, -0.3422, -0.8751, -0.3422, -0.6781, -0.47, -0.5651, -0.6781, -0.47, -0.5651, -0.3422, -0.8751, -0.3422, -0.8401, -0.5383, 0.06666, -0.8401, -0.5383, 0.06666, -0.3422, -0.8751, -0.3422, -0.3422, -0.8751, 0.3422, -0.8401, -0.5383, 0.06666, -0.3422, -0.8751, 0.3422, -0.5651, -0.47, 0.6781, 0.8401, -0.5383, -0.06666, 0.3422, -0.8751, 0.3422, 0.3422, -0.8751, -0.3422, 0.3422, -0.8751, -0.3422, 0.3422, -0.8751, 0.3422, 9.355e-08, -1.0, -3.118e-08, -0.3422, -0.8751, -0.3422, 0.3422, -0.8751, -0.3422, 9.355e-08, -1.0, -3.118e-08, -0.3422, -0.8751, 0.3422, -0.3422, -0.8751, -0.3422, 9.355e-08, -1.0, -3.118e-08, 0.3422, -0.8751, 0.3422, -0.3422, -0.8751, 0.3422, 9.355e-08, -1.0, -3.118e-08, 0.06666, -0.5383, 0.8401, -0.3422, -0.8751, 0.3422, 0.3422, -0.8751, 0.3422, -0.5651, -0.47, 0.6781, -0.3422, -0.8751, 0.3422, 0.06666, -0.5383, 0.8401, 0.6781, -0.47, 0.5651, 0.3422, -0.8751, 0.3422, 0.8401, -0.5383, -0.06666, 0.06666, -0.5383, 0.8401, 0.3422, -0.8751, 0.3422, 0.6781, -0.47, 0.5651, 0.5651, 0.47, -0.6781, 0.3422, 0.8751, -0.3422, 0.8401, 0.5383, -0.06665, 0.3422, 0.8751, -0.3422, 0.3422, 0.8751, 0.3422, 0.8401, 0.5383, -0.06665, 0.8401, 0.5383, -0.06665, 0.3422, 0.8751, 0.3422, 0.6781, 0.47, 0.5651, 0.6781, 0.47, 0.5651, 0.3422, 0.8751, 0.3422, 0.06665, 0.5383, 0.8401, 0.3422, 0.8751, 0.3422, -0.3422, 0.8751, 0.3422, 0.06665, 0.5383, 0.8401, 0.06665, 0.5383, 0.8401, -0.3422, 0.8751, 0.3422, -0.5651, 0.47, 0.6781, -0.5651, 0.47, 0.6781, -0.3422, 0.8751, 0.3422, -0.8401, 0.5383, 0.06665, -0.06665, 0.5383, -0.8401, 0.3422, 0.8751, -0.3422, 0.5651, 0.47, -0.6781, -0.3422, 0.8751, -0.3422, 0.3422, 0.8751, -0.3422, -0.06665, 0.5383, -0.8401, 9.355e-08, 1.0, -3.638e-08, 0.3422, 0.8751, -0.3422, -0.3422, 0.8751, -0.3422, 9.355e-08, 1.0, -3.638e-08, 0.3422, 0.8751, 0.3422, 0.3422, 0.8751, -0.3422, 9.355e-08, 1.0, -3.638e-08, -0.3422, 0.8751, 0.3422, 0.3422, 0.8751, 0.3422, 9.355e-08, 1.0, -3.638e-08, -0.3422, 0.8751, -0.3422, -0.3422, 0.8751, 0.3422, -0.3422, 0.8751, 0.3422, -0.3422, 0.8751, -0.3422, -0.8401, 0.5383, 0.06665, -0.8401, 0.5383, 0.06665, -0.3422, 0.8751, -0.3422, -0.6781, 0.47, -0.5651, -0.6781, 0.47, -0.5651, -0.3422, 0.8751, -0.3422, -0.06665, 0.5383, -0.8401])] * 3)])
arm_b_0000 = bpy.data.armatures.new('b_0000')  # bones are not reproduced

# ---- objects
ob_b_0000 = bpy.data.objects.new('b_0000', arm_b_0000)
ob_sm_1 = bpy.data.objects.new('sm_1', me_sm_1_mesh0001)

# ---- transforms, parenting, visibility, modifiers, constraints
ob_b_0000.location = (0.0, 0.0, 0.0)
ob_b_0000.rotation_euler = (1.571, -0.0, 0.0)
ob_b_0000.scale = (0.01, 0.01, 0.01)
ob_sm_1.location = (0.0, 0.0, -0.6)
ob_sm_1.rotation_euler = (1.571, -0.0, 0.0)
ob_sm_1.scale = (0.04, 0.04, 0.04)
ob_sm_1.color = (0.8, 0.8, 0.8, 1.0)

# ---- collection membership
scene.collection.objects.link(ob_b_0000)
scene.collection.objects.link(ob_sm_1)

# ---- scene / render settings (as saved in the file)
scene.frame_start = 1; scene.frame_end = 250; scene.frame_set(1)
scene.render.engine = 'BLENDER_EEVEE_NEXT'
scene.render.fps = 25
bpy.context.view_layer.update()

# ---- added for rendering (the .blend has no active camera and no usable light): camera, sun
cam_auto = bpy.data.cameras.new('AutoCamera')
cam_auto.lens = 50.0
cam_auto.sensor_width = 36.0
cam_auto.clip_end = 1000.0
ob_auto_camera = bpy.data.objects.new('AutoCamera', cam_auto)
scene.collection.objects.link(ob_auto_camera)
ob_auto_camera.location = (2.6615, -3.1938, 1.5292)
ob_auto_camera.rotation_euler = (1.09748, -7.21219e-08, 0.694738)
scene.camera = ob_auto_camera
light_auto_sun = bpy.data.lights.new('AutoSun', 'SUN')
light_auto_sun.energy = 3.0
light_auto_sun.angle = 0.0523599
ob_auto_sun = bpy.data.objects.new('AutoSun', light_auto_sun)
scene.collection.objects.link(ob_auto_sun)
ob_auto_sun.rotation_euler = (0.872665, 0.174533, 0.523599)
bpy.context.view_layer.update()
